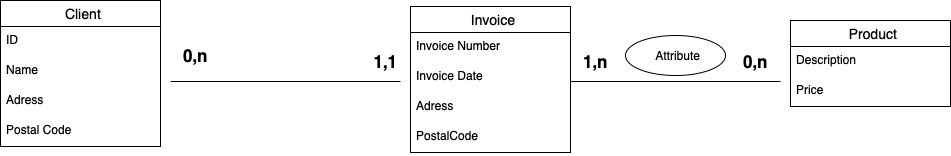

The diagram above was exported from draw.io. Its source (the exported page's mxGraphModel, read from the mxfile embedded in the PNG):
<mxGraphModel dx="1853" dy="588" grid="1" gridSize="10" guides="1" tooltips="1" connect="1" arrows="1" fold="1" page="1" pageScale="1" pageWidth="827" pageHeight="1169" math="0" shadow="0">
  <root>
    <mxCell id="0" />
    <mxCell id="1" parent="0" />
    <mxCell id="PU2Uk_q2i-47PmaeApqf-97" value="Client" style="swimlane;fontStyle=0;childLayout=stackLayout;horizontal=1;startSize=26;horizontalStack=0;resizeParent=1;resizeParentMax=0;resizeLast=0;collapsible=1;marginBottom=0;align=center;fontSize=14;strokeColor=default;verticalAlign=middle;spacingLeft=6;fontFamily=Helvetica;fontColor=default;fillColor=none;" parent="1" vertex="1">
      <mxGeometry x="-80" y="170" width="160" height="146" as="geometry" />
    </mxCell>
    <mxCell id="PU2Uk_q2i-47PmaeApqf-98" value="ID" style="text;strokeColor=none;fillColor=none;spacingLeft=4;spacingRight=4;overflow=hidden;rotatable=0;points=[[0,0.5],[1,0.5]];portConstraint=eastwest;fontSize=12;whiteSpace=wrap;html=1;fontFamily=Helvetica;fontColor=default;" parent="PU2Uk_q2i-47PmaeApqf-97" vertex="1">
      <mxGeometry y="26" width="160" height="30" as="geometry" />
    </mxCell>
    <mxCell id="PU2Uk_q2i-47PmaeApqf-99" value="Name" style="text;strokeColor=none;fillColor=none;spacingLeft=4;spacingRight=4;overflow=hidden;rotatable=0;points=[[0,0.5],[1,0.5]];portConstraint=eastwest;fontSize=12;whiteSpace=wrap;html=1;fontFamily=Helvetica;fontColor=default;" parent="PU2Uk_q2i-47PmaeApqf-97" vertex="1">
      <mxGeometry y="56" width="160" height="30" as="geometry" />
    </mxCell>
    <mxCell id="PU2Uk_q2i-47PmaeApqf-100" value="Adress" style="text;strokeColor=none;fillColor=none;spacingLeft=4;spacingRight=4;overflow=hidden;rotatable=0;points=[[0,0.5],[1,0.5]];portConstraint=eastwest;fontSize=12;whiteSpace=wrap;html=1;fontFamily=Helvetica;fontColor=default;" parent="PU2Uk_q2i-47PmaeApqf-97" vertex="1">
      <mxGeometry y="86" width="160" height="30" as="geometry" />
    </mxCell>
    <mxCell id="PU2Uk_q2i-47PmaeApqf-103" value="Postal Code" style="text;strokeColor=none;fillColor=none;spacingLeft=4;spacingRight=4;overflow=hidden;rotatable=0;points=[[0,0.5],[1,0.5]];portConstraint=eastwest;fontSize=12;whiteSpace=wrap;html=1;fontFamily=Helvetica;fontColor=default;" parent="PU2Uk_q2i-47PmaeApqf-97" vertex="1">
      <mxGeometry y="116" width="160" height="30" as="geometry" />
    </mxCell>
    <mxCell id="PU2Uk_q2i-47PmaeApqf-104" value="" style="line;strokeWidth=1;rotatable=0;dashed=0;labelPosition=right;align=left;verticalAlign=middle;spacingTop=0;spacingLeft=6;points=[];portConstraint=eastwest;strokeColor=default;fontFamily=Helvetica;fontSize=12;fontColor=default;fillColor=none;" parent="1" vertex="1">
      <mxGeometry x="90" y="246" width="230" height="10" as="geometry" />
    </mxCell>
    <mxCell id="PU2Uk_q2i-47PmaeApqf-109" value="&lt;font style=&quot;font-size: 17px;&quot;&gt;&lt;b&gt;0,n&lt;/b&gt;&lt;/font&gt;" style="text;html=1;align=center;verticalAlign=middle;resizable=0;points=[];autosize=1;strokeColor=none;fillColor=none;fontFamily=Helvetica;fontSize=12;fontColor=default;" parent="1" vertex="1">
      <mxGeometry x="90" y="210" width="50" height="30" as="geometry" />
    </mxCell>
    <mxCell id="PU2Uk_q2i-47PmaeApqf-110" value="&lt;font style=&quot;font-size: 17px;&quot;&gt;&lt;b&gt;1,1&lt;/b&gt;&lt;/font&gt;" style="text;html=1;align=center;verticalAlign=middle;resizable=0;points=[];autosize=1;strokeColor=none;fillColor=none;fontFamily=Helvetica;fontSize=12;fontColor=default;" parent="1" vertex="1">
      <mxGeometry x="280" y="216" width="50" height="30" as="geometry" />
    </mxCell>
    <mxCell id="PU2Uk_q2i-47PmaeApqf-111" value="Invoice" style="swimlane;fontStyle=0;childLayout=stackLayout;horizontal=1;startSize=26;horizontalStack=0;resizeParent=1;resizeParentMax=0;resizeLast=0;collapsible=1;marginBottom=0;align=center;fontSize=14;strokeColor=default;verticalAlign=middle;spacingLeft=6;fontFamily=Helvetica;fontColor=default;fillColor=none;" parent="1" vertex="1">
      <mxGeometry x="330" y="176" width="160" height="146" as="geometry" />
    </mxCell>
    <mxCell id="PU2Uk_q2i-47PmaeApqf-112" value="Invoice Number" style="text;strokeColor=none;fillColor=none;spacingLeft=4;spacingRight=4;overflow=hidden;rotatable=0;points=[[0,0.5],[1,0.5]];portConstraint=eastwest;fontSize=12;whiteSpace=wrap;html=1;fontFamily=Helvetica;fontColor=default;" parent="PU2Uk_q2i-47PmaeApqf-111" vertex="1">
      <mxGeometry y="26" width="160" height="30" as="geometry" />
    </mxCell>
    <mxCell id="PU2Uk_q2i-47PmaeApqf-115" value="Invoice Date" style="text;strokeColor=none;fillColor=none;spacingLeft=4;spacingRight=4;overflow=hidden;rotatable=0;points=[[0,0.5],[1,0.5]];portConstraint=eastwest;fontSize=12;whiteSpace=wrap;html=1;fontFamily=Helvetica;fontColor=default;" parent="PU2Uk_q2i-47PmaeApqf-111" vertex="1">
      <mxGeometry y="56" width="160" height="30" as="geometry" />
    </mxCell>
    <mxCell id="PU2Uk_q2i-47PmaeApqf-113" value="Adress" style="text;strokeColor=none;fillColor=none;spacingLeft=4;spacingRight=4;overflow=hidden;rotatable=0;points=[[0,0.5],[1,0.5]];portConstraint=eastwest;fontSize=12;whiteSpace=wrap;html=1;fontFamily=Helvetica;fontColor=default;" parent="PU2Uk_q2i-47PmaeApqf-111" vertex="1">
      <mxGeometry y="86" width="160" height="30" as="geometry" />
    </mxCell>
    <mxCell id="PU2Uk_q2i-47PmaeApqf-114" value="PostalCode" style="text;strokeColor=none;fillColor=none;spacingLeft=4;spacingRight=4;overflow=hidden;rotatable=0;points=[[0,0.5],[1,0.5]];portConstraint=eastwest;fontSize=12;whiteSpace=wrap;html=1;fontFamily=Helvetica;fontColor=default;" parent="PU2Uk_q2i-47PmaeApqf-111" vertex="1">
      <mxGeometry y="116" width="160" height="30" as="geometry" />
    </mxCell>
    <mxCell id="PU2Uk_q2i-47PmaeApqf-116" value="" style="line;strokeWidth=1;rotatable=0;dashed=0;labelPosition=right;align=left;verticalAlign=middle;spacingTop=0;spacingLeft=6;points=[];portConstraint=eastwest;strokeColor=default;fontFamily=Helvetica;fontSize=12;fontColor=default;fillColor=none;" parent="1" vertex="1">
      <mxGeometry x="490" y="246" width="210" height="10" as="geometry" />
    </mxCell>
    <mxCell id="PU2Uk_q2i-47PmaeApqf-117" value="Product" style="swimlane;fontStyle=0;childLayout=stackLayout;horizontal=1;startSize=26;horizontalStack=0;resizeParent=1;resizeParentMax=0;resizeLast=0;collapsible=1;marginBottom=0;align=center;fontSize=14;strokeColor=default;verticalAlign=middle;spacingLeft=6;fontFamily=Helvetica;fontColor=default;fillColor=none;" parent="1" vertex="1">
      <mxGeometry x="710" y="190" width="160" height="86" as="geometry" />
    </mxCell>
    <mxCell id="PU2Uk_q2i-47PmaeApqf-118" value="Description" style="text;strokeColor=none;fillColor=none;spacingLeft=4;spacingRight=4;overflow=hidden;rotatable=0;points=[[0,0.5],[1,0.5]];portConstraint=eastwest;fontSize=12;whiteSpace=wrap;html=1;fontFamily=Helvetica;fontColor=default;" parent="PU2Uk_q2i-47PmaeApqf-117" vertex="1">
      <mxGeometry y="26" width="160" height="30" as="geometry" />
    </mxCell>
    <mxCell id="PU2Uk_q2i-47PmaeApqf-119" value="Price" style="text;strokeColor=none;fillColor=none;spacingLeft=4;spacingRight=4;overflow=hidden;rotatable=0;points=[[0,0.5],[1,0.5]];portConstraint=eastwest;fontSize=12;whiteSpace=wrap;html=1;fontFamily=Helvetica;fontColor=default;" parent="PU2Uk_q2i-47PmaeApqf-117" vertex="1">
      <mxGeometry y="56" width="160" height="30" as="geometry" />
    </mxCell>
    <mxCell id="PU2Uk_q2i-47PmaeApqf-121" value="&lt;span style=&quot;font-size: 17px;&quot;&gt;&lt;b&gt;0,n&lt;/b&gt;&lt;/span&gt;" style="text;html=1;align=center;verticalAlign=middle;resizable=0;points=[];autosize=1;strokeColor=none;fillColor=none;fontFamily=Helvetica;fontSize=12;fontColor=default;" parent="1" vertex="1">
      <mxGeometry x="650" y="216" width="50" height="30" as="geometry" />
    </mxCell>
    <mxCell id="PU2Uk_q2i-47PmaeApqf-122" value="&lt;span style=&quot;font-size: 17px;&quot;&gt;&lt;b&gt;1,n&lt;/b&gt;&lt;/span&gt;" style="text;html=1;align=center;verticalAlign=middle;resizable=0;points=[];autosize=1;strokeColor=none;fillColor=none;fontFamily=Helvetica;fontSize=12;fontColor=default;" parent="1" vertex="1">
      <mxGeometry x="490" y="216" width="50" height="30" as="geometry" />
    </mxCell>
    <mxCell id="PU2Uk_q2i-47PmaeApqf-123" value="Attribute" style="ellipse;whiteSpace=wrap;html=1;align=center;strokeColor=default;verticalAlign=middle;spacingLeft=6;fontFamily=Helvetica;fontSize=12;fontColor=default;fillColor=none;" parent="1" vertex="1">
      <mxGeometry x="545" y="205" width="100" height="40" as="geometry" />
    </mxCell>
  </root>
</mxGraphModel>